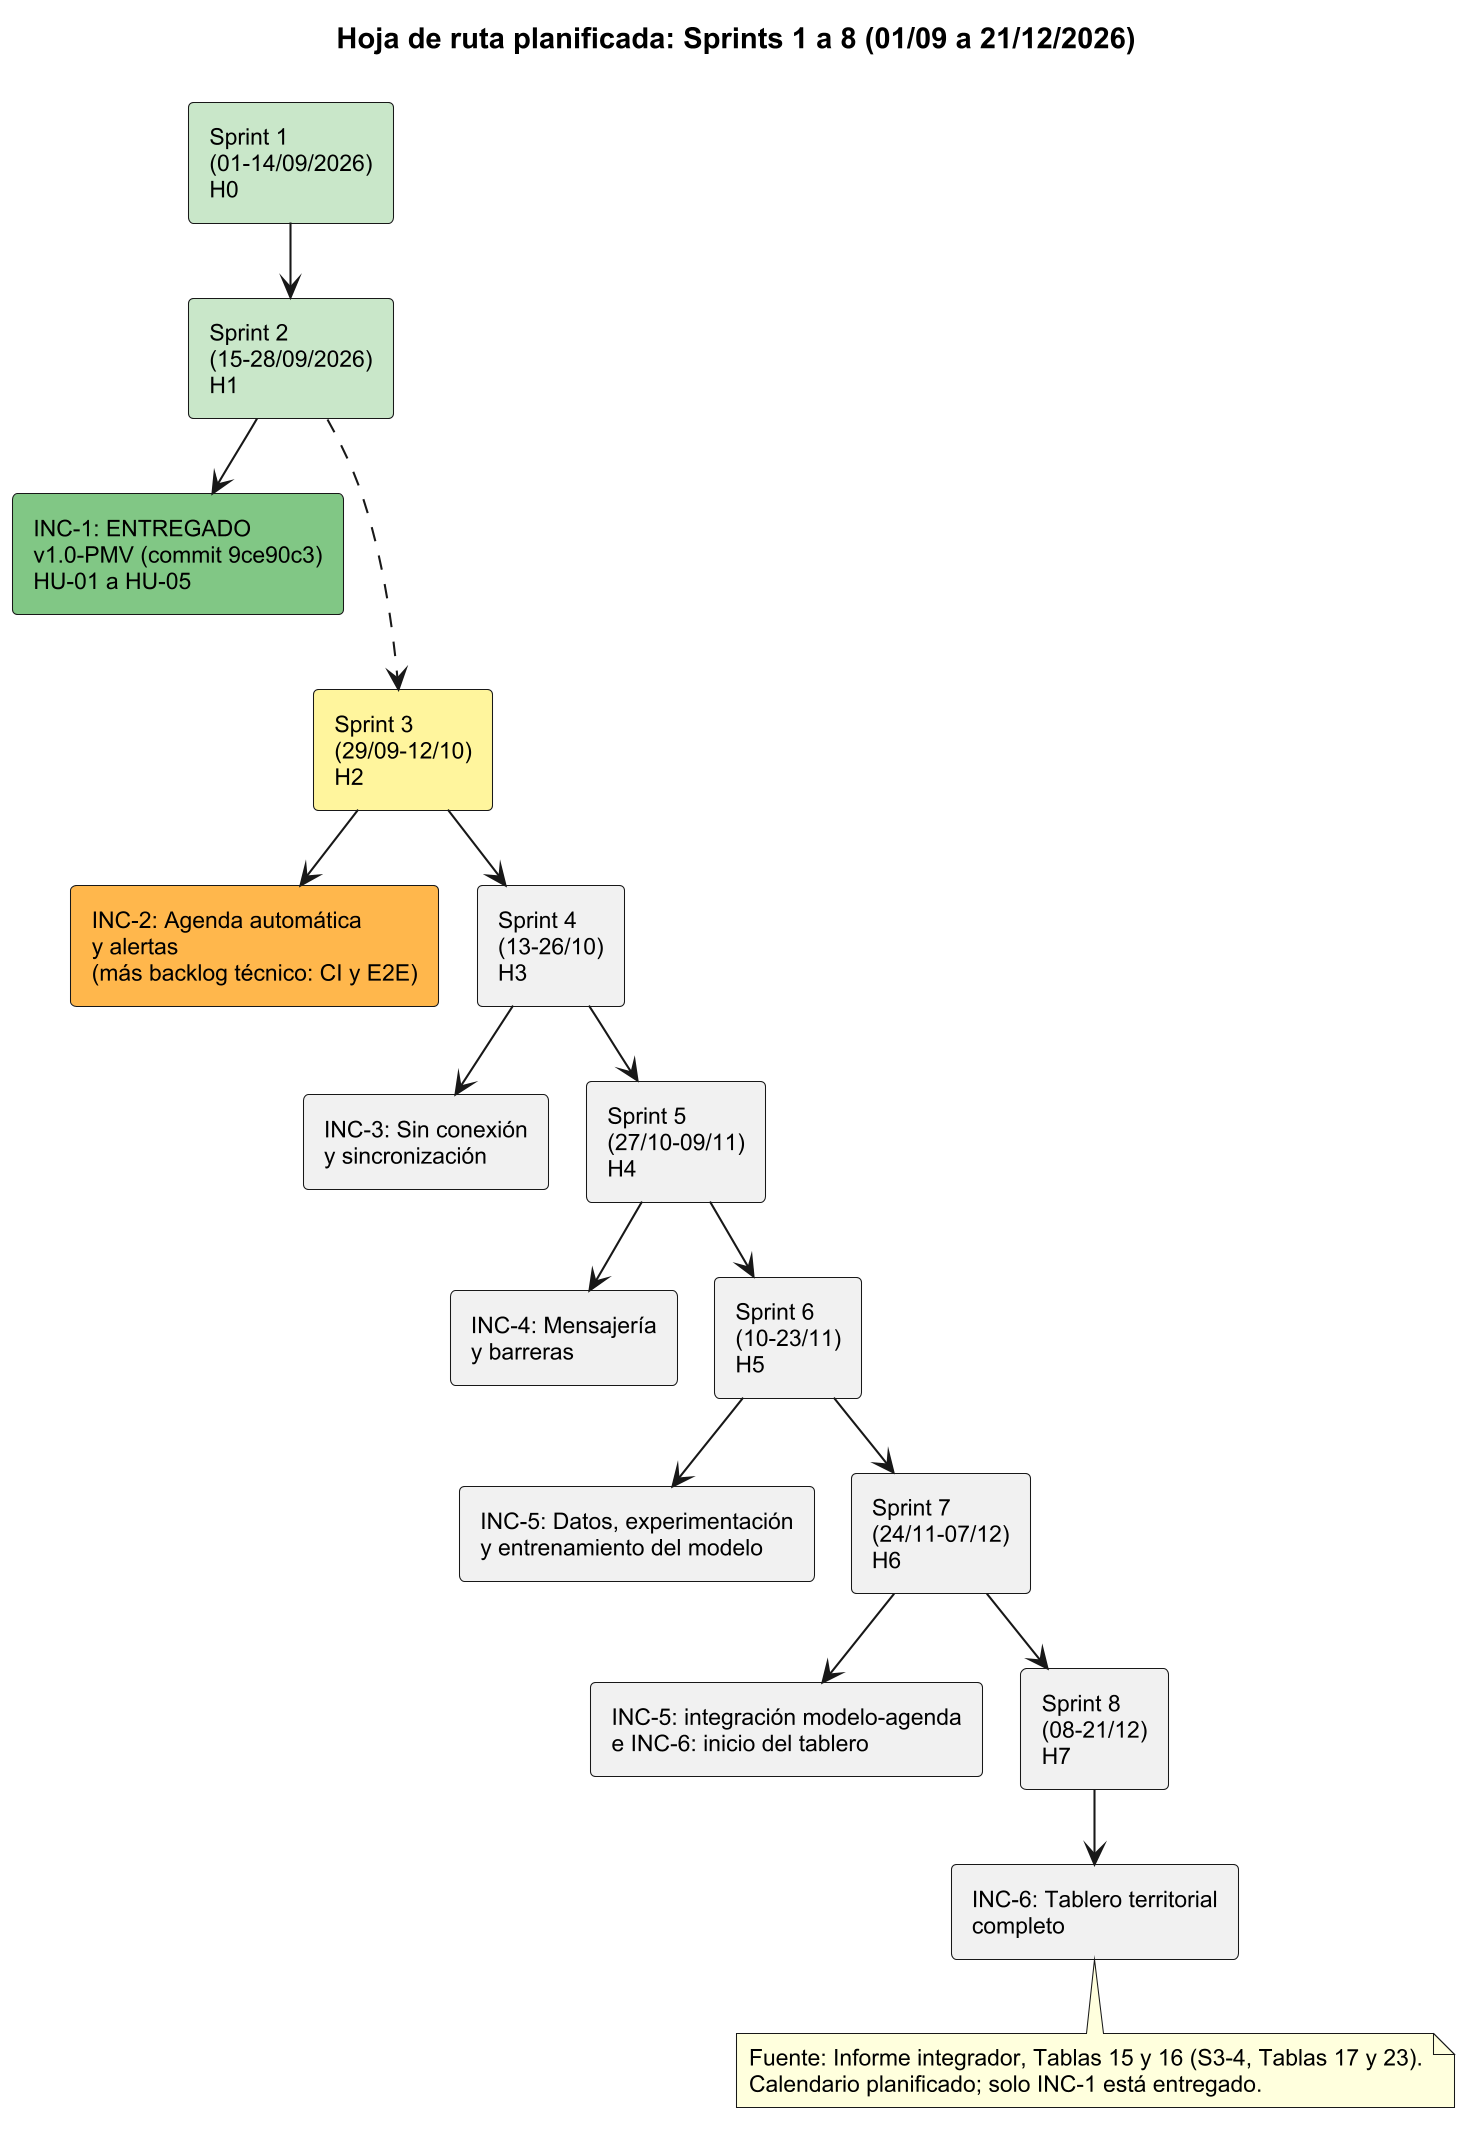

The diagram above was rendered by PlantUML. Its source (embedded in the PNG):
@startuml 68_s6_roadmap_incrementos
skinparamlocked dpi 200
' Hoja de ruta de incrementos (VIS-016)
!pragma layout smetana
skinparam backgroundColor #FFFFFF
skinparam defaultFontName "Arial"
skinparam defaultFontSize 11

title Hoja de ruta planificada: Sprints 1 a 8 (01/09 a 21/12/2026)

rectangle "Sprint 1\n(01-14/09/2026)\nH0" as S1 #C8E6C9
rectangle "Sprint 2\n(15-28/09/2026)\nH1" as S2 #C8E6C9
rectangle "INC-1: ENTREGADO\nv1.0-PMV (commit 9ce90c3)\nHU-01 a HU-05" as INC1 #81C784
S1 --> S2
S2 --> INC1

rectangle "Sprint 3\n(29/09-12/10)\nH2" as S3 #FFF59D
rectangle "INC-2: Agenda automática\ny alertas\n(más backlog técnico: CI y E2E)" as INC2 #FFB74D
S2 -.-> S3
S3 --> INC2

rectangle "Sprint 4\n(13-26/10)\nH3" as S4
rectangle "INC-3: Sin conexión\ny sincronización" as INC3
rectangle "Sprint 5\n(27/10-09/11)\nH4" as S5
rectangle "INC-4: Mensajería\ny barreras" as INC4
S3 --> S4
S4 --> INC3
S4 --> S5
S5 --> INC4

rectangle "Sprint 6\n(10-23/11)\nH5" as S6
rectangle "INC-5: Datos, experimentación\ny entrenamiento del modelo" as INC5a
rectangle "Sprint 7\n(24/11-07/12)\nH6" as S7
rectangle "INC-5: integración modelo-agenda\ne INC-6: inicio del tablero" as INC5b
S5 --> S6
S6 --> INC5a
S6 --> S7
S7 --> INC5b

rectangle "Sprint 8\n(08-21/12)\nH7" as S8
rectangle "INC-6: Tablero territorial\ncompleto" as INC6
S7 --> S8
S8 --> INC6

note bottom
  Fuente: Informe integrador, Tablas 15 y 16 (S3-4, Tablas 17 y 23).
  Calendario planificado; solo INC-1 está entregado.
end note

@enduml